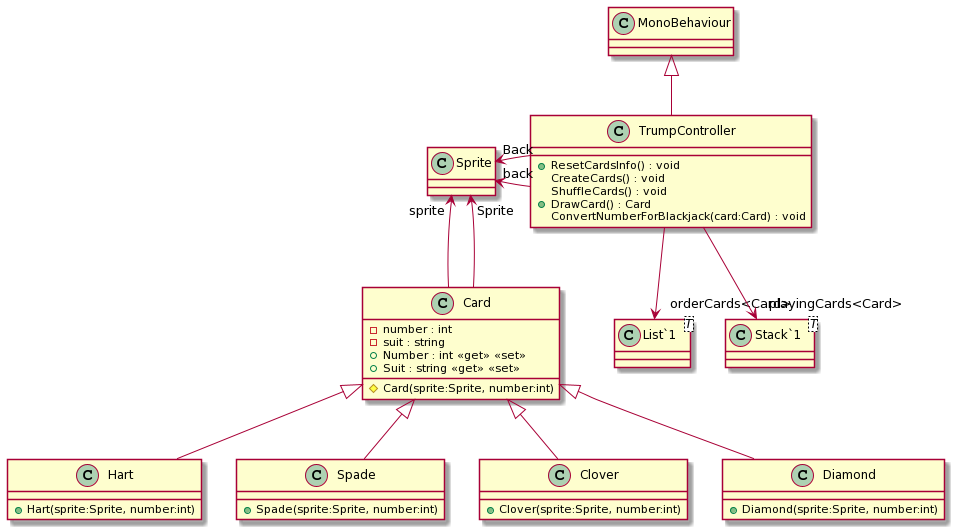

The diagram above was rendered by PlantUML. Its source (embedded in the PNG):
@startuml
class TrumpController {
    + ResetCardsInfo() : void
    CreateCards() : void
    ShuffleCards() : void
    + DrawCard() : Card
    ConvertNumberForBlackjack(card:Card) : void
}
class Card {
    - number : int
    - suit : string
    + Number : int <<get>> <<set>>
    + Suit : string <<get>> <<set>>
    # Card(sprite:Sprite, number:int)
}
class Hart {
    + Hart(sprite:Sprite, number:int)
}
class Spade {
    + Spade(sprite:Sprite, number:int)
}
class Clover {
    + Clover(sprite:Sprite, number:int)
}
class Diamond {
    + Diamond(sprite:Sprite, number:int)
}
class "List`1"<T> {
}
class "Stack`1"<T> {
}
MonoBehaviour <|-- TrumpController
TrumpController -left-> "back" Sprite
TrumpController --> "Back" Sprite
TrumpController --> "orderCards<Card>" "List`1"
TrumpController --> "playingCards<Card>" "Stack`1"
Card -up-> "sprite" Sprite
Card --> "Sprite" Sprite
Card <|-- Hart
Card <|-- Spade
Card <|-- Clover
Card <|-- Diamond
@enduml